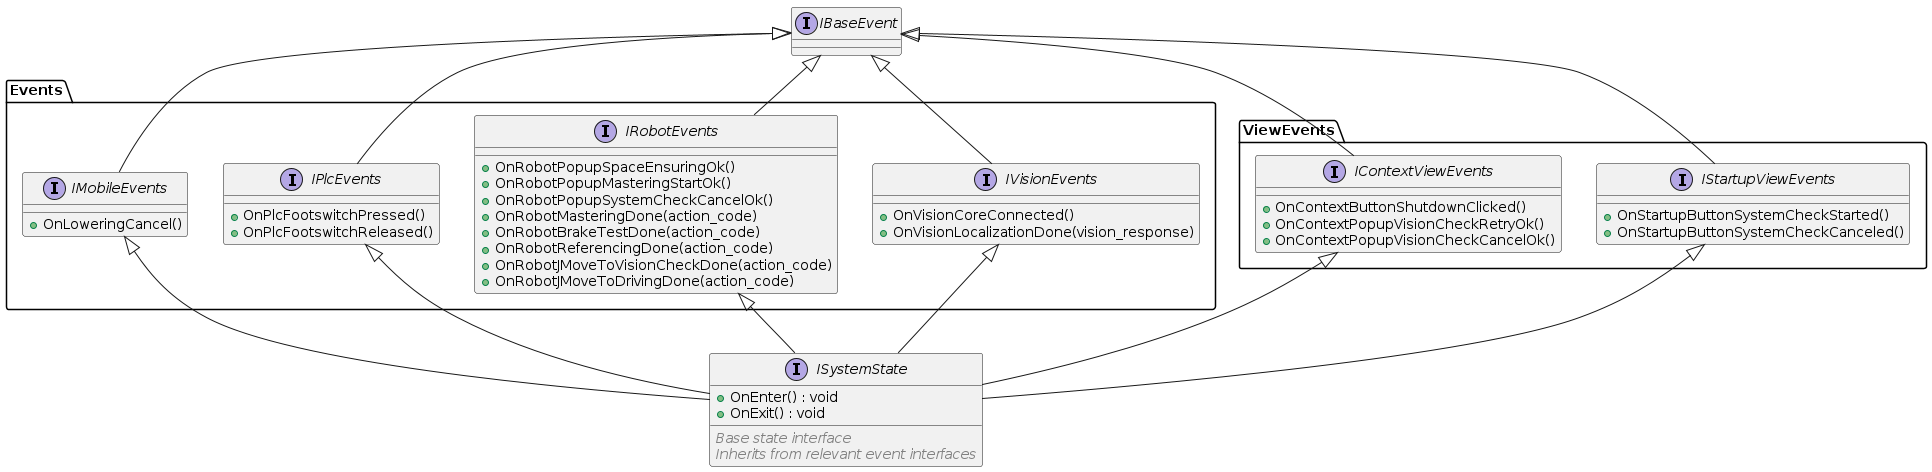

The diagram above was rendered by PlantUML. Its source (embedded in the PNG):
@startuml ISystemState_SystemCheck

interface IBaseEvent {
}

package Events {

interface IMobileEvents {
  + OnLoweringCancel()
}

interface IPlcEvents {
  + OnPlcFootswitchPressed()
  + OnPlcFootswitchReleased()
}

interface IRobotEvents {
  + OnRobotPopupSpaceEnsuringOk()
  + OnRobotPopupMasteringStartOk()
  + OnRobotPopupSystemCheckCancelOk()
  + OnRobotMasteringDone(action_code)
  + OnRobotBrakeTestDone(action_code)
  + OnRobotReferencingDone(action_code)
  + OnRobotJMoveToVisionCheckDone(action_code)
  + OnRobotJMoveToDrivingDone(action_code)
}

interface IVisionEvents {
  + OnVisionCoreConnected()
  + OnVisionLocalizationDone(vision_response)
}

}

package ViewEvents {

interface IContextViewEvents {
  + OnContextButtonShutdownClicked()
  + OnContextPopupVisionCheckRetryOk()
  + OnContextPopupVisionCheckCancelOk()
}

interface IStartupViewEvents {
  + OnStartupButtonSystemCheckStarted()
  + OnStartupButtonSystemCheckCanceled()
}

}

interface ISystemState {
  + OnEnter() : void
  + OnExit() : void
  __
  <i><color:Gray>Base state interface</color></i>
  <i><color:Gray>Inherits from relevant event interfaces</color></i>
}

' Show inheritance
IMobileEvents -up-|> IBaseEvent
IPlcEvents -up-|> IBaseEvent
IRobotEvents -up-|> IBaseEvent
IVisionEvents -up-|> IBaseEvent
IContextViewEvents -up-|> IBaseEvent
IStartupViewEvents -up-|> IBaseEvent

ISystemState -up-|> IMobileEvents
ISystemState -up-|> IPlcEvents
ISystemState -up-|> IRobotEvents
ISystemState -up-|> IVisionEvents
ISystemState -up-|> IContextViewEvents
ISystemState -up-|> IStartupViewEvents

@enduml